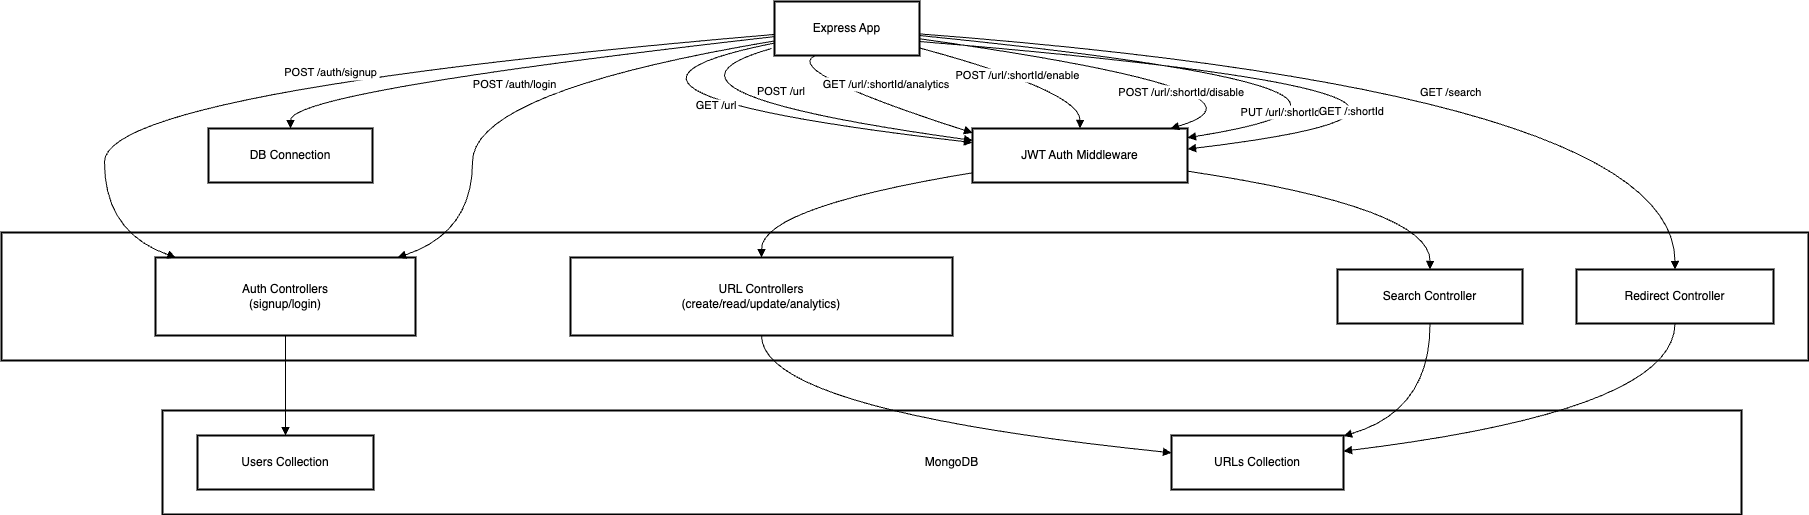

The diagram above was exported from draw.io. Its source (the exported page's mxGraphModel, read from the mxfile embedded in the PNG):
<mxGraphModel dx="1224" dy="897" grid="1" gridSize="10" guides="1" tooltips="1" connect="1" arrows="1" fold="1" page="1" pageScale="1" pageWidth="827" pageHeight="1169" math="0" shadow="0">
  <root>
    <mxCell id="0" />
    <mxCell id="1" parent="0" />
    <mxCell id="RU73NHqgT_ERSMufLiU5-32" value="Controllers" style="whiteSpace=wrap;strokeWidth=2;" vertex="1" parent="1">
      <mxGeometry x="20" y="251" width="1807" height="128" as="geometry" />
    </mxCell>
    <mxCell id="RU73NHqgT_ERSMufLiU5-33" value="MongoDB" style="whiteSpace=wrap;strokeWidth=2;" vertex="1" parent="1">
      <mxGeometry x="181" y="429" width="1579" height="104" as="geometry" />
    </mxCell>
    <mxCell id="RU73NHqgT_ERSMufLiU5-34" value="Users Collection" style="whiteSpace=wrap;strokeWidth=2;" vertex="1" parent="1">
      <mxGeometry x="216" y="454" width="176" height="54" as="geometry" />
    </mxCell>
    <mxCell id="RU73NHqgT_ERSMufLiU5-35" value="URLs Collection" style="whiteSpace=wrap;strokeWidth=2;" vertex="1" parent="1">
      <mxGeometry x="1190" y="454" width="172" height="54" as="geometry" />
    </mxCell>
    <mxCell id="RU73NHqgT_ERSMufLiU5-36" value="JWT Auth Middleware" style="whiteSpace=wrap;strokeWidth=2;" vertex="1" parent="1">
      <mxGeometry x="991" y="147" width="215" height="54" as="geometry" />
    </mxCell>
    <mxCell id="RU73NHqgT_ERSMufLiU5-37" value="Auth Controllers&#10;(signup/login)" style="whiteSpace=wrap;strokeWidth=2;" vertex="1" parent="1">
      <mxGeometry x="174" y="276" width="260" height="78" as="geometry" />
    </mxCell>
    <mxCell id="RU73NHqgT_ERSMufLiU5-38" value="URL Controllers&#10;(create/read/update/analytics)" style="whiteSpace=wrap;strokeWidth=2;" vertex="1" parent="1">
      <mxGeometry x="589" y="276" width="382" height="78" as="geometry" />
    </mxCell>
    <mxCell id="RU73NHqgT_ERSMufLiU5-39" value="Search Controller" style="whiteSpace=wrap;strokeWidth=2;" vertex="1" parent="1">
      <mxGeometry x="1356" y="288" width="185" height="54" as="geometry" />
    </mxCell>
    <mxCell id="RU73NHqgT_ERSMufLiU5-40" value="Redirect Controller" style="whiteSpace=wrap;strokeWidth=2;" vertex="1" parent="1">
      <mxGeometry x="1595" y="288" width="197" height="54" as="geometry" />
    </mxCell>
    <mxCell id="RU73NHqgT_ERSMufLiU5-41" value="Express App" style="whiteSpace=wrap;strokeWidth=2;" vertex="1" parent="1">
      <mxGeometry x="793" y="20" width="145" height="54" as="geometry" />
    </mxCell>
    <mxCell id="RU73NHqgT_ERSMufLiU5-42" value="DB Connection" style="whiteSpace=wrap;strokeWidth=2;" vertex="1" parent="1">
      <mxGeometry x="227" y="147" width="164" height="54" as="geometry" />
    </mxCell>
    <mxCell id="RU73NHqgT_ERSMufLiU5-43" value="" style="curved=1;startArrow=none;endArrow=block;exitX=0;exitY=0.65;entryX=0.5;entryY=-0.01;rounded=0;" edge="1" parent="1" source="RU73NHqgT_ERSMufLiU5-41" target="RU73NHqgT_ERSMufLiU5-42">
      <mxGeometry relative="1" as="geometry">
        <Array as="points">
          <mxPoint x="309" y="110" />
        </Array>
      </mxGeometry>
    </mxCell>
    <mxCell id="RU73NHqgT_ERSMufLiU5-44" value="POST /auth/signup" style="curved=1;startArrow=none;endArrow=block;exitX=0;exitY=0.61;entryX=0.07;entryY=-0.01;rounded=0;" edge="1" parent="1" source="RU73NHqgT_ERSMufLiU5-41" target="RU73NHqgT_ERSMufLiU5-37">
      <mxGeometry relative="1" as="geometry">
        <Array as="points">
          <mxPoint x="123" y="110" />
          <mxPoint x="123" y="251" />
        </Array>
      </mxGeometry>
    </mxCell>
    <mxCell id="RU73NHqgT_ERSMufLiU5-45" value="POST /auth/login" style="curved=1;startArrow=none;endArrow=block;exitX=0;exitY=0.73;entryX=0.94;entryY=-0.01;rounded=0;" edge="1" parent="1" source="RU73NHqgT_ERSMufLiU5-41" target="RU73NHqgT_ERSMufLiU5-37">
      <mxGeometry relative="1" as="geometry">
        <Array as="points">
          <mxPoint x="491" y="110" />
          <mxPoint x="491" y="251" />
        </Array>
      </mxGeometry>
    </mxCell>
    <mxCell id="RU73NHqgT_ERSMufLiU5-46" value="" style="curved=1;startArrow=none;endArrow=block;exitX=0.5;exitY=0.99;entryX=0.5;entryY=-0.01;rounded=0;" edge="1" parent="1" source="RU73NHqgT_ERSMufLiU5-37" target="RU73NHqgT_ERSMufLiU5-34">
      <mxGeometry relative="1" as="geometry">
        <Array as="points" />
      </mxGeometry>
    </mxCell>
    <mxCell id="RU73NHqgT_ERSMufLiU5-47" value="POST /url" style="curved=1;startArrow=none;endArrow=block;exitX=0;exitY=0.77;entryX=0;entryY=0.26;rounded=0;" edge="1" parent="1" source="RU73NHqgT_ERSMufLiU5-41" target="RU73NHqgT_ERSMufLiU5-36">
      <mxGeometry x="0.4377" y="29" relative="1" as="geometry">
        <Array as="points">
          <mxPoint x="548" y="110" />
        </Array>
        <mxPoint as="offset" />
      </mxGeometry>
    </mxCell>
    <mxCell id="RU73NHqgT_ERSMufLiU5-48" value="GET /url" style="curved=1;startArrow=none;endArrow=block;entryX=0;entryY=0.22;rounded=0;" edge="1" parent="1" target="RU73NHqgT_ERSMufLiU5-36">
      <mxGeometry relative="1" as="geometry">
        <Array as="points">
          <mxPoint x="637" y="110" />
        </Array>
        <mxPoint x="790" y="67" as="sourcePoint" />
      </mxGeometry>
    </mxCell>
    <mxCell id="RU73NHqgT_ERSMufLiU5-49" value="GET /url/:shortId/analytics" style="curved=1;startArrow=none;endArrow=block;exitX=0.28;exitY=1;entryX=0;entryY=0.08;rounded=0;" edge="1" parent="1" source="RU73NHqgT_ERSMufLiU5-41" target="RU73NHqgT_ERSMufLiU5-36">
      <mxGeometry x="0.1805" y="20" relative="1" as="geometry">
        <Array as="points">
          <mxPoint x="800" y="90" />
        </Array>
        <mxPoint x="1" as="offset" />
      </mxGeometry>
    </mxCell>
    <mxCell id="RU73NHqgT_ERSMufLiU5-50" value="POST /url/:shortId/enable" style="curved=1;startArrow=none;endArrow=block;exitX=1;exitY=0.86;entryX=0.5;entryY=-0.01;rounded=0;" edge="1" parent="1" source="RU73NHqgT_ERSMufLiU5-41" target="RU73NHqgT_ERSMufLiU5-36">
      <mxGeometry relative="1" as="geometry">
        <Array as="points">
          <mxPoint x="1099" y="110" />
        </Array>
      </mxGeometry>
    </mxCell>
    <mxCell id="RU73NHqgT_ERSMufLiU5-51" value="POST /url/:shortId/disable" style="curved=1;startArrow=none;endArrow=block;exitX=1;exitY=0.69;entryX=0.93;entryY=-0.01;rounded=0;" edge="1" parent="1" source="RU73NHqgT_ERSMufLiU5-41" target="RU73NHqgT_ERSMufLiU5-36">
      <mxGeometry x="0.0464" y="-16" relative="1" as="geometry">
        <Array as="points">
          <mxPoint x="1314" y="110" />
        </Array>
        <mxPoint as="offset" />
      </mxGeometry>
    </mxCell>
    <mxCell id="RU73NHqgT_ERSMufLiU5-52" value="PUT /url/:shortId" style="curved=1;startArrow=none;endArrow=block;exitX=1;exitY=0.63;entryX=1;entryY=0.17;rounded=0;" edge="1" parent="1" source="RU73NHqgT_ERSMufLiU5-41" target="RU73NHqgT_ERSMufLiU5-36">
      <mxGeometry x="0.7736" y="-11" relative="1" as="geometry">
        <Array as="points">
          <mxPoint x="1497" y="110" />
        </Array>
        <mxPoint x="-1" as="offset" />
      </mxGeometry>
    </mxCell>
    <mxCell id="RU73NHqgT_ERSMufLiU5-53" value="" style="curved=1;startArrow=none;endArrow=block;exitX=0;exitY=0.82;entryX=0.5;entryY=-0.01;rounded=0;" edge="1" parent="1" source="RU73NHqgT_ERSMufLiU5-36" target="RU73NHqgT_ERSMufLiU5-38">
      <mxGeometry relative="1" as="geometry">
        <Array as="points">
          <mxPoint x="780" y="226" />
        </Array>
      </mxGeometry>
    </mxCell>
    <mxCell id="RU73NHqgT_ERSMufLiU5-54" value="" style="curved=1;startArrow=none;endArrow=block;exitX=0.5;exitY=0.99;entryX=0;entryY=0.32;rounded=0;" edge="1" parent="1" source="RU73NHqgT_ERSMufLiU5-38" target="RU73NHqgT_ERSMufLiU5-35">
      <mxGeometry relative="1" as="geometry">
        <Array as="points">
          <mxPoint x="780" y="429" />
        </Array>
      </mxGeometry>
    </mxCell>
    <mxCell id="RU73NHqgT_ERSMufLiU5-55" value="GET /search" style="curved=1;startArrow=none;endArrow=block;exitX=1;exitY=0.61;entryX=1;entryY=0.25;rounded=0;" edge="1" parent="1">
      <mxGeometry x="-0.0419" y="-6" relative="1" as="geometry">
        <Array as="points">
          <mxPoint x="1627" y="117.06" />
        </Array>
        <mxPoint x="938" y="59.99999999999994" as="sourcePoint" />
        <mxPoint x="1206" y="167.56" as="targetPoint" />
        <mxPoint as="offset" />
      </mxGeometry>
    </mxCell>
    <mxCell id="RU73NHqgT_ERSMufLiU5-56" value="" style="curved=1;startArrow=none;endArrow=block;exitX=1;exitY=0.79;entryX=0.5;entryY=-0.01;rounded=0;" edge="1" parent="1" source="RU73NHqgT_ERSMufLiU5-36" target="RU73NHqgT_ERSMufLiU5-39">
      <mxGeometry relative="1" as="geometry">
        <Array as="points">
          <mxPoint x="1449" y="226" />
        </Array>
      </mxGeometry>
    </mxCell>
    <mxCell id="RU73NHqgT_ERSMufLiU5-57" value="" style="curved=1;startArrow=none;endArrow=block;exitX=0.5;exitY=0.99;entryX=1;entryY=0.01;rounded=0;" edge="1" parent="1" source="RU73NHqgT_ERSMufLiU5-39" target="RU73NHqgT_ERSMufLiU5-35">
      <mxGeometry relative="1" as="geometry">
        <Array as="points">
          <mxPoint x="1449" y="429" />
        </Array>
      </mxGeometry>
    </mxCell>
    <mxCell id="RU73NHqgT_ERSMufLiU5-58" value="GET /:shortId" style="curved=1;startArrow=none;endArrow=block;exitX=1;exitY=0.6;entryX=0.5;entryY=-0.01;rounded=0;" edge="1" parent="1" source="RU73NHqgT_ERSMufLiU5-41" target="RU73NHqgT_ERSMufLiU5-40">
      <mxGeometry x="-0.0662" y="-45" relative="1" as="geometry">
        <Array as="points">
          <mxPoint x="1693" y="110" />
        </Array>
        <mxPoint y="-1" as="offset" />
      </mxGeometry>
    </mxCell>
    <mxCell id="RU73NHqgT_ERSMufLiU5-59" value="" style="curved=1;startArrow=none;endArrow=block;exitX=0.5;exitY=0.99;entryX=1;entryY=0.29;rounded=0;" edge="1" parent="1" source="RU73NHqgT_ERSMufLiU5-40" target="RU73NHqgT_ERSMufLiU5-35">
      <mxGeometry relative="1" as="geometry">
        <Array as="points">
          <mxPoint x="1693" y="429" />
        </Array>
      </mxGeometry>
    </mxCell>
  </root>
</mxGraphModel>